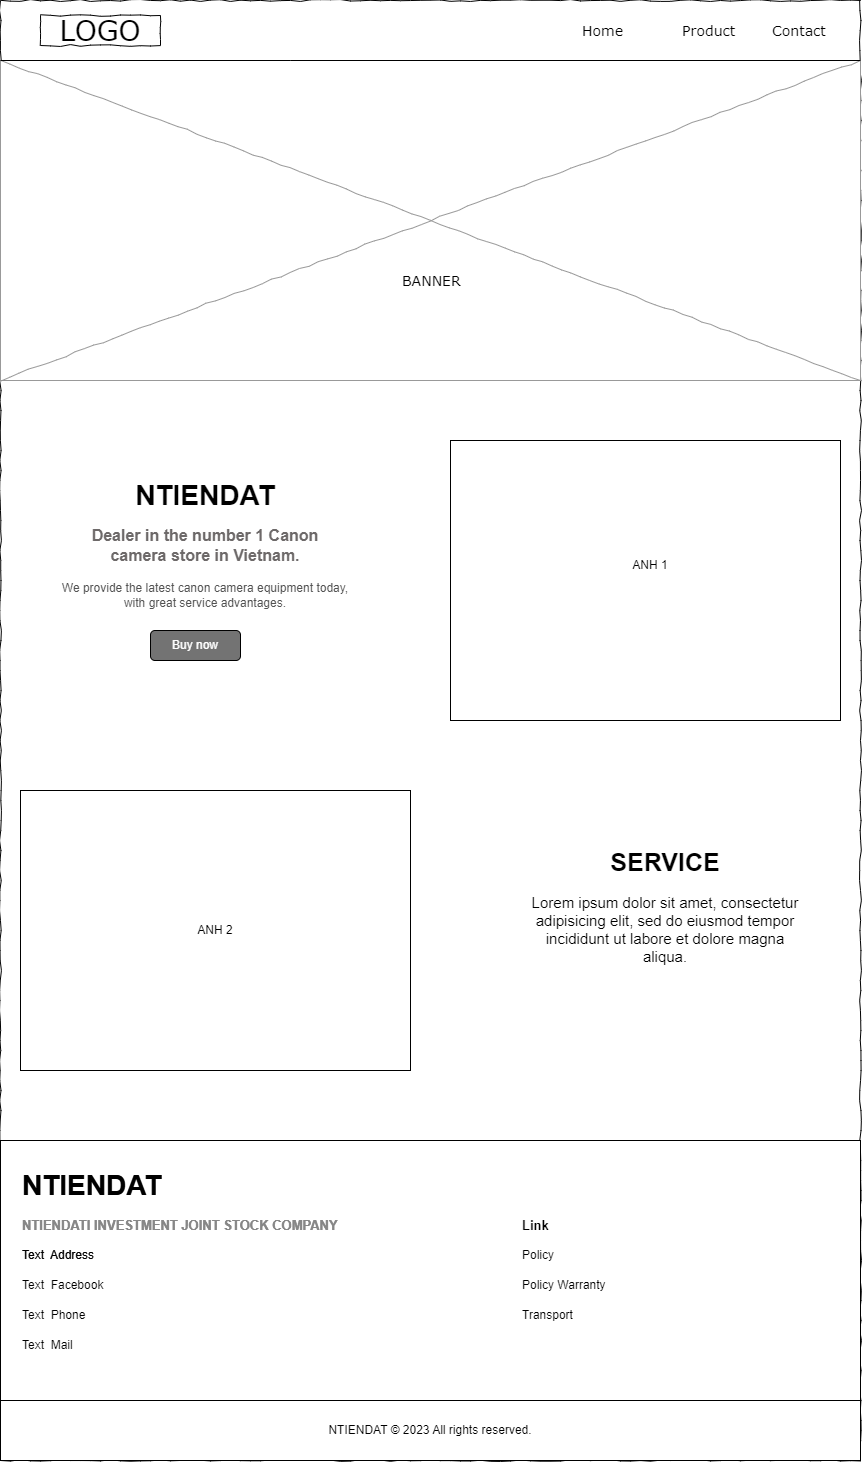

The diagram above was exported from draw.io. Its source (the exported page's mxGraphModel, read from the mxfile embedded in the PNG):
<mxGraphModel dx="1436" dy="771" grid="1" gridSize="10" guides="1" tooltips="1" connect="1" arrows="1" fold="1" page="1" pageScale="1" pageWidth="1100" pageHeight="850" background="#ffffff" math="0" shadow="0">
  <root>
    <mxCell id="0" />
    <mxCell id="1" parent="0" />
    <mxCell id="677b7b8949515195-1" value="" style="whiteSpace=wrap;html=1;rounded=0;shadow=0;labelBackgroundColor=none;strokeColor=#000000;strokeWidth=1;fillColor=none;fontFamily=Verdana;fontSize=12;fontColor=#000000;align=center;comic=1;" parent="1" vertex="1">
      <mxGeometry x="20" y="20" width="860" height="1460" as="geometry" />
    </mxCell>
    <mxCell id="677b7b8949515195-2" value="LOGO" style="whiteSpace=wrap;html=1;rounded=0;shadow=0;labelBackgroundColor=none;strokeWidth=1;fontFamily=Verdana;fontSize=28;align=center;comic=1;" parent="1" vertex="1">
      <mxGeometry x="60" y="35" width="120" height="30" as="geometry" />
    </mxCell>
    <mxCell id="677b7b8949515195-5" value="Home" style="text;html=1;points=[];align=left;verticalAlign=top;spacingTop=-4;fontSize=14;fontFamily=Verdana" parent="1" vertex="1">
      <mxGeometry x="600" y="40" width="60" height="20" as="geometry" />
    </mxCell>
    <mxCell id="677b7b8949515195-6" value="Product" style="text;html=1;points=[];align=left;verticalAlign=top;spacingTop=-4;fontSize=14;fontFamily=Verdana" parent="1" vertex="1">
      <mxGeometry x="700" y="40" width="60" height="20" as="geometry" />
    </mxCell>
    <mxCell id="677b7b8949515195-7" value="Contact" style="text;html=1;points=[];align=left;verticalAlign=top;spacingTop=-4;fontSize=14;fontFamily=Verdana" parent="1" vertex="1">
      <mxGeometry x="790" y="40" width="60" height="30" as="geometry" />
    </mxCell>
    <mxCell id="677b7b8949515195-16" value="" style="verticalLabelPosition=bottom;shadow=0;dashed=0;align=center;html=1;verticalAlign=top;strokeWidth=1;shape=mxgraph.mockup.graphics.simpleIcon;strokeColor=#999999;rounded=0;labelBackgroundColor=none;fontFamily=Verdana;fontSize=14;fontColor=#000000;comic=1;" parent="1" vertex="1">
      <mxGeometry x="20" y="80" width="860" height="320" as="geometry" />
    </mxCell>
    <mxCell id="DPxwriHlSQEGy4HsWMXC-1" value="" style="endArrow=none;html=1;rounded=0;" parent="1" target="677b7b8949515195-1" edge="1">
      <mxGeometry width="50" height="50" relative="1" as="geometry">
        <mxPoint x="20" y="80" as="sourcePoint" />
        <mxPoint x="560" y="170" as="targetPoint" />
        <Array as="points">
          <mxPoint x="310" y="80" />
          <mxPoint x="880" y="80" />
        </Array>
      </mxGeometry>
    </mxCell>
    <mxCell id="DPxwriHlSQEGy4HsWMXC-2" value="BANNER" style="text;html=1;points=[];align=left;verticalAlign=top;spacingTop=-4;fontSize=14;fontFamily=Verdana" parent="1" vertex="1">
      <mxGeometry x="420" y="290" width="60" height="20" as="geometry" />
    </mxCell>
    <mxCell id="DPxwriHlSQEGy4HsWMXC-6" style="edgeStyle=orthogonalEdgeStyle;rounded=0;orthogonalLoop=1;jettySize=auto;html=1;exitX=0.5;exitY=1;exitDx=0;exitDy=0;" parent="1" source="677b7b8949515195-1" target="677b7b8949515195-1" edge="1">
      <mxGeometry relative="1" as="geometry" />
    </mxCell>
    <mxCell id="DPxwriHlSQEGy4HsWMXC-9" value="" style="rounded=0;whiteSpace=wrap;html=1;" parent="1" vertex="1">
      <mxGeometry x="470" y="460" width="390" height="280" as="geometry" />
    </mxCell>
    <mxCell id="DPxwriHlSQEGy4HsWMXC-11" value="NTIENDAT" style="text;strokeColor=none;align=center;fillColor=none;html=1;verticalAlign=middle;whiteSpace=wrap;rounded=0;fontSize=28;fontStyle=1" parent="1" vertex="1">
      <mxGeometry x="160" y="500" width="130" height="30" as="geometry" />
    </mxCell>
    <mxCell id="DPxwriHlSQEGy4HsWMXC-12" value="Dealer in the number 1 Canon camera store in Vietnam." style="text;strokeColor=none;align=center;fillColor=none;html=1;verticalAlign=middle;whiteSpace=wrap;rounded=0;fontSize=16;fontStyle=1;fontColor=#6d6969;" parent="1" vertex="1">
      <mxGeometry x="105" y="550" width="240" height="30" as="geometry" />
    </mxCell>
    <mxCell id="DPxwriHlSQEGy4HsWMXC-14" value="We provide the latest canon camera equipment today, with great service advantages." style="text;strokeColor=none;align=center;fillColor=none;html=1;verticalAlign=middle;whiteSpace=wrap;rounded=0;fontColor=#525252;" parent="1" vertex="1">
      <mxGeometry x="70" y="600" width="310" height="30" as="geometry" />
    </mxCell>
    <mxCell id="DPxwriHlSQEGy4HsWMXC-15" value="" style="rounded=1;whiteSpace=wrap;html=1;labelBackgroundColor=none;labelBorderColor=none;fillColor=#737373;" parent="1" vertex="1">
      <mxGeometry x="170" y="650" width="90" height="30" as="geometry" />
    </mxCell>
    <mxCell id="DPxwriHlSQEGy4HsWMXC-16" value="Buy now" style="text;strokeColor=none;align=center;fillColor=none;html=1;verticalAlign=middle;whiteSpace=wrap;rounded=0;fontColor=#fff;" parent="1" vertex="1">
      <mxGeometry x="185" y="650" width="60" height="30" as="geometry" />
    </mxCell>
    <mxCell id="DPxwriHlSQEGy4HsWMXC-17" value="ANH 1" style="text;strokeColor=none;align=center;fillColor=none;html=1;verticalAlign=middle;whiteSpace=wrap;rounded=0;" parent="1" vertex="1">
      <mxGeometry x="640" y="570" width="60" height="30" as="geometry" />
    </mxCell>
    <mxCell id="uf3TarvT2ctw34qJqO_G-1" style="edgeStyle=orthogonalEdgeStyle;rounded=0;orthogonalLoop=1;jettySize=auto;html=1;exitX=0.5;exitY=1;exitDx=0;exitDy=0;" parent="1" source="677b7b8949515195-1" target="677b7b8949515195-1" edge="1">
      <mxGeometry relative="1" as="geometry" />
    </mxCell>
    <mxCell id="uf3TarvT2ctw34qJqO_G-2" value="ANH 2" style="rounded=0;whiteSpace=wrap;html=1;" parent="1" vertex="1">
      <mxGeometry x="40" y="810" width="390" height="280" as="geometry" />
    </mxCell>
    <mxCell id="uf3TarvT2ctw34qJqO_G-3" value="&lt;h1 style=&quot;font-size: 25px;&quot;&gt;&lt;font style=&quot;font-size: 25px;&quot;&gt;SERVICE&lt;/font&gt;&lt;/h1&gt;&lt;p style=&quot;&quot;&gt;&lt;font style=&quot;font-size: 15px;&quot;&gt;Lorem ipsum dolor sit amet, consectetur adipisicing elit, sed do eiusmod tempor incididunt ut labore et dolore magna aliqua.&lt;/font&gt;&lt;/p&gt;" style="text;html=1;strokeColor=none;fillColor=none;spacing=5;spacingTop=-20;whiteSpace=wrap;overflow=hidden;rounded=0;align=center;fontSize=15;" parent="1" vertex="1">
      <mxGeometry x="540" y="860" width="290" height="180" as="geometry" />
    </mxCell>
    <mxCell id="uf3TarvT2ctw34qJqO_G-4" value="NTIENDAT © 2023 All rights reserved." style="rounded=0;whiteSpace=wrap;html=1;" parent="1" vertex="1">
      <mxGeometry x="20" y="1420" width="860" height="60" as="geometry" />
    </mxCell>
    <mxCell id="uf3TarvT2ctw34qJqO_G-6" value="" style="rounded=0;whiteSpace=wrap;html=1;fontColor=#6e6e6e;" parent="1" vertex="1">
      <mxGeometry x="20" y="1160" width="860" height="260" as="geometry" />
    </mxCell>
    <mxCell id="uf3TarvT2ctw34qJqO_G-7" value="NTIENDAT" style="text;strokeColor=none;align=left;fillColor=none;html=1;verticalAlign=middle;whiteSpace=wrap;rounded=0;fontSize=28;fontStyle=1" parent="1" vertex="1">
      <mxGeometry x="40" y="1190" width="130" height="30" as="geometry" />
    </mxCell>
    <mxCell id="uf3TarvT2ctw34qJqO_G-8" value="NTIENDATI INVESTMENT JOINT STOCK COMPANY" style="text;strokeColor=none;align=left;fillColor=none;html=1;verticalAlign=middle;whiteSpace=wrap;rounded=0;fontSize=13;fontColor=#878787;fontStyle=1" parent="1" vertex="1">
      <mxGeometry x="40" y="1230" width="400" height="30" as="geometry" />
    </mxCell>
    <mxCell id="uf3TarvT2ctw34qJqO_G-9" value="Text&amp;nbsp;&amp;nbsp;Address" style="text;strokeColor=none;align=left;fillColor=none;html=1;verticalAlign=middle;whiteSpace=wrap;rounded=0;" parent="1" vertex="1">
      <mxGeometry x="40" y="1260" width="190" height="30" as="geometry" />
    </mxCell>
    <mxCell id="uf3TarvT2ctw34qJqO_G-10" value="Text&amp;nbsp;&amp;nbsp;Facebook" style="text;strokeColor=none;align=left;fillColor=none;html=1;verticalAlign=middle;whiteSpace=wrap;rounded=0;" parent="1" vertex="1">
      <mxGeometry x="40" y="1290" width="190" height="30" as="geometry" />
    </mxCell>
    <mxCell id="uf3TarvT2ctw34qJqO_G-11" value="Text&amp;nbsp; Phone" style="text;strokeColor=none;align=left;fillColor=none;html=1;verticalAlign=middle;whiteSpace=wrap;rounded=0;" parent="1" vertex="1">
      <mxGeometry x="40" y="1320" width="190" height="30" as="geometry" />
    </mxCell>
    <mxCell id="uf3TarvT2ctw34qJqO_G-12" value="Text&amp;nbsp; Mail" style="text;strokeColor=none;align=left;fillColor=none;html=1;verticalAlign=middle;whiteSpace=wrap;rounded=0;" parent="1" vertex="1">
      <mxGeometry x="40" y="1350" width="190" height="30" as="geometry" />
    </mxCell>
    <mxCell id="uf3TarvT2ctw34qJqO_G-14" value="Link" style="text;strokeColor=none;align=left;fillColor=none;html=1;verticalAlign=middle;whiteSpace=wrap;rounded=0;fontSize=13;fontColor=#000000;fontStyle=1" parent="1" vertex="1">
      <mxGeometry x="540" y="1230" width="340" height="30" as="geometry" />
    </mxCell>
    <mxCell id="uf3TarvT2ctw34qJqO_G-15" value="Policy" style="text;strokeColor=none;align=left;fillColor=none;html=1;verticalAlign=middle;whiteSpace=wrap;rounded=0;" parent="1" vertex="1">
      <mxGeometry x="540" y="1260" width="190" height="30" as="geometry" />
    </mxCell>
    <mxCell id="uf3TarvT2ctw34qJqO_G-16" value="Policy Warranty" style="text;strokeColor=none;align=left;fillColor=none;html=1;verticalAlign=middle;whiteSpace=wrap;rounded=0;" parent="1" vertex="1">
      <mxGeometry x="540" y="1290" width="190" height="30" as="geometry" />
    </mxCell>
    <mxCell id="uf3TarvT2ctw34qJqO_G-17" value="Transport" style="text;strokeColor=none;align=left;fillColor=none;html=1;verticalAlign=middle;whiteSpace=wrap;rounded=0;" parent="1" vertex="1">
      <mxGeometry x="540" y="1320" width="190" height="30" as="geometry" />
    </mxCell>
    <mxCell id="uf3TarvT2ctw34qJqO_G-34" value="NTIENDAT" style="text;strokeColor=none;align=left;fillColor=none;html=1;verticalAlign=middle;whiteSpace=wrap;rounded=0;fontSize=28;fontStyle=1" parent="1" vertex="1">
      <mxGeometry x="40" y="1190" width="130" height="30" as="geometry" />
    </mxCell>
    <mxCell id="uf3TarvT2ctw34qJqO_G-35" value="NTIENDATI INVESTMENT JOINT STOCK COMPANY" style="text;strokeColor=none;align=left;fillColor=none;html=1;verticalAlign=middle;whiteSpace=wrap;rounded=0;fontSize=13;fontColor=#878787;fontStyle=1" parent="1" vertex="1">
      <mxGeometry x="40" y="1230" width="400" height="30" as="geometry" />
    </mxCell>
    <mxCell id="uf3TarvT2ctw34qJqO_G-36" value="Text&amp;nbsp;&amp;nbsp;Address" style="text;strokeColor=none;align=left;fillColor=none;html=1;verticalAlign=middle;whiteSpace=wrap;rounded=0;" parent="1" vertex="1">
      <mxGeometry x="40" y="1260" width="190" height="30" as="geometry" />
    </mxCell>
  </root>
</mxGraphModel>